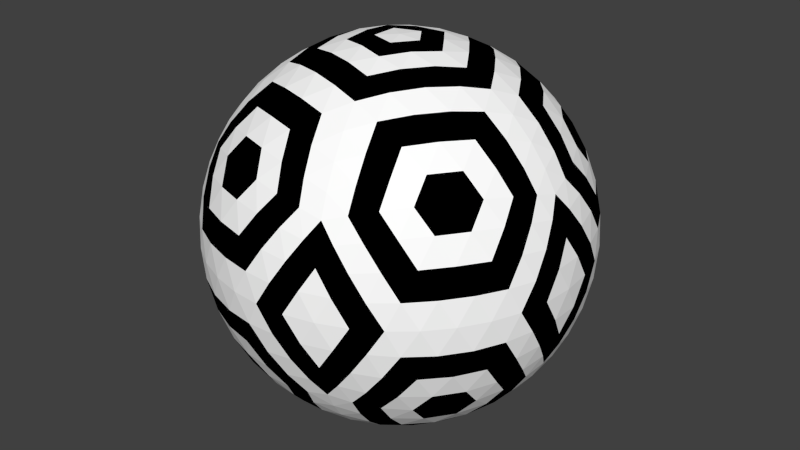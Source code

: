 # Source: m_25_a.blend  (saved by Blender 2.76.0; exported with 4.5.12 LTS)
import bpy
from mathutils import Matrix  # noqa: F401  (used for matrix-valued properties, if any)

bpy.ops.wm.read_factory_settings(use_empty=True)
scene = bpy.context.scene
scene.name = 'Scene'

# ---- collections
col_collection_1 = bpy.data.collections.new('Collection 1'); scene.collection.children.link(col_collection_1)

# ---- materials (node trees are filled in below, after node groups)
mat_x = bpy.data.materials.new('Матеріал')
mat_x.alpha_threshold = 0.0
mat_x.use_transparent_shadow = False
mat_x.diffuse_color = (0.0, 0.0, 0.0, 1.0)
mat_x.roughness = 0.5
mat_001 = bpy.data.materials.new('Матеріал.001')
mat_001.alpha_threshold = 0.0
mat_001.use_transparent_shadow = False
mat_001.diffuse_color = (1.0, 1.0, 1.0, 1.0)
mat_001.roughness = 0.5

# ---- material node trees

# ---- world
world_world = bpy.data.worlds.new('World'); scene.world = world_world
world_world.color = (0.05088, 0.05088, 0.05088)
world_world.use_sun_shadow = False
world_world.sun_shadow_jitter_overblur = 0.0
world_world.cycles.sampling_method = 'MANUAL'
world_world.cycles.sample_map_resolution = 256

# ---- meshes
me_i = bpy.data.meshes.new('Iкосфера')
me_i.from_pydata([(-2.034, 1.478, -0.6602), (-2.198, 1.345, -0.3459), (-1.959, 1.674, -0.3459), (-2.321, 1.171, 1.158e-07), (-2.103, 1.528, 7.024e-08), (-1.831, 1.846, 2.285e-08), (0.7771, 2.392, -0.6602), (0.6005, 2.506, -0.3459), (0.9872, 2.38, -0.3459), (0.3965, 2.57, -1.483e-07), (0.8034, 2.473, -1.839e-07), (1.19, 2.312, -2.148e-07), (2.515, 1.143e-05, -0.6602), (2.569, 0.2033, -0.3459), (2.569, -0.2033, -0.3459), (2.566, 0.4169, -1.911e-07), (2.6, 6.664e-06, -1.839e-07), (2.566, -0.4169, -1.719e-07), (0.7771, -2.392, -0.6602), (0.9872, -2.38, -0.3459), (0.6005, -2.506, -0.3459), (1.19, -2.312, 4.648e-08), (0.8034, -2.473, 7.024e-08), (0.3965, -2.57, 9.218e-08), (-2.034, -1.478, -0.6602), (-1.959, -1.674, -0.3459), (-2.198, -1.345, -0.3459), (-1.831, -1.846, 2.362e-07), (-2.103, -1.528, 2.273e-07), (-2.321, -1.171, 2.125e-07), (0.7771, 2.392, 0.6602), (0.9872, 2.38, 0.3459), (0.6005, 2.506, 0.3459), (1.19, 2.312, -1.182e-08), (0.8034, 2.473, -3.399e-14), (0.3965, 2.57, 1.182e-08), (-2.035, 1.478, 0.6602), (-1.959, 1.674, 0.3459), (-2.198, 1.345, 0.3459), (-1.831, 1.846, -1.182e-08), (-2.103, 1.528, -1.02e-13), (-2.321, 1.171, 1.182e-08), (-2.035, -1.478, 0.6602), (-2.198, -1.345, 0.3459), (-1.959, -1.674, 0.3459), (-2.321, -1.171, -1.182e-08), (-2.103, -1.528, 1.044e-13), (-1.831, -1.846, 1.182e-08), (0.7771, -2.392, 0.6602), (0.6005, -2.506, 0.3459), (0.9872, -2.38, 0.3459), (0.3965, -2.57, -1.182e-08), (0.8034, -2.473, 3.642e-14), (1.19, -2.312, 1.182e-08), (2.515, -3.917e-08, 0.6602), (2.569, -0.2033, 0.3459), (2.569, 0.2033, 0.3459), (2.566, -0.4169, -1.182e-08), (2.6, -4.074e-08, 1.214e-15), (2.566, 0.4169, 1.182e-08), (0.7186, -2.212, -1.163), (2.326, 1.311e-05, -1.163), (0.7186, 2.212, -1.163), (-1.881, 1.367, -1.163), (-1.881, -1.367, -1.163), (-1.839e-07, -1.336e-07, -2.6), (-1.852, -1.571, -0.9301), (-1.787, -1.772, -0.653), (-1.679, -1.956, -0.3377), (-1.528, -2.103, 2.389e-07), (-2.473, -0.8035, 1.934e-07), (-2.379, -0.9925, -0.3377), (-2.238, -1.151, -0.653), (-2.066, -1.276, -0.9301), (0.9215, -2.246, -0.9301), (1.134, -2.247, -0.653), (1.341, -2.201, -0.3377), (1.528, -2.103, 2.277e-08), (-7.749e-07, -2.6, 1.108e-07), (0.2087, -2.57, -0.3377), (0.4036, -2.484, -0.653), (0.5748, -2.359, -0.9301), (2.421, 0.1822, -0.9301), (2.487, 0.3838, -0.653), (2.508, 0.5955, -0.3377), (2.473, 0.8035, -1.934e-07), (2.473, -0.8034, -1.564e-07), (2.508, -0.5955, -0.3377), (2.487, -0.3838, -0.653), (2.421, -0.1822, -0.9301), (0.5749, 2.359, -0.9301), (0.4036, 2.484, -0.653), (0.2087, 2.57, -0.3377), (7.749e-07, 2.6, -1.108e-07), (1.528, 2.103, -2.389e-07), (1.341, 2.201, -0.3377), (1.134, 2.247, -0.653), (0.9215, 2.246, -0.9301), (-2.066, 1.276, -0.9301), (-2.238, 1.151, -0.653), (-2.379, 0.9925, -0.3377), (-2.473, 0.8034, 1.564e-07), (-1.528, 2.103, -2.277e-08), (-1.679, 1.956, -0.3377), (-1.787, 1.772, -0.653), (-1.852, 1.571, -0.9301), (-1.66, -1.571, -1.24), (-1.383, -1.772, -1.306), (-1.053, -1.956, -1.351), (-0.2979, -2.201, -1.351), (0.07708, -2.247, -1.306), (0.4198, -2.246, -1.24), (0.9807, -2.064, -1.24), (1.258, -1.863, -1.306), (1.535, -1.606, -1.351), (2.002, -0.9636, -1.351), (2.161, -0.621, -1.306), (2.266, -0.2948, -1.24), (2.266, 0.2949, -1.24), (2.161, 0.621, -1.306), (2.002, 0.9636, -1.351), (1.535, 1.606, -1.351), (1.258, 1.863, -1.306), (0.9807, 2.064, -1.24), (0.4198, 2.246, -1.24), (0.07709, 2.247, -1.306), (-0.2978, 2.201, -1.351), (-1.053, 1.956, -1.351), (-1.383, 1.772, -1.306), (-1.66, 1.571, -1.24), (-2.007, 1.093, -1.24), (-2.113, 0.7676, -1.306), (-2.186, 0.397, -1.351), (-2.186, -0.397, -1.351), (-2.113, -0.7676, -1.306), (-2.007, -1.093, -1.24), (0.09581, -0.2949, -2.581), (0.2018, -0.621, -2.517), (0.3131, -0.9636, -2.394), (0.4224, -1.3, -2.212), (0.5218, -1.606, -1.977), (0.6054, -1.863, -1.71), (0.6707, -2.064, -1.432), (-1.756, -1.276, -1.432), (-1.585, -1.151, -1.71), (-1.366, -0.9925, -1.977), (-1.106, -0.8034, -2.212), (-0.8197, -0.5955, -2.394), (-0.5283, -0.3838, -2.517), (-0.2508, -0.1822, -2.581), (0.31, 1.62e-06, -2.581), (0.653, 3.571e-06, -2.517), (1.013, 5.611e-06, -2.394), (1.367, 7.557e-06, -2.212), (1.689, 9.352e-06, -1.977), (1.959, 1.092e-05, -1.71), (2.17, 1.217e-05, -1.432), (0.09581, 0.2949, -2.581), (0.2018, 0.621, -2.517), (0.3131, 0.9636, -2.394), (0.4224, 1.3, -2.212), (0.5218, 1.606, -1.977), (0.6054, 1.863, -1.71), (0.6707, 2.064, -1.432), (-0.2508, 0.1822, -2.581), (-0.5283, 0.3838, -2.517), (-0.8196, 0.5955, -2.394), (-1.106, 0.8034, -2.212), (-1.366, 0.9925, -1.977), (-1.585, 1.151, -1.71), (-1.756, 1.276, -1.432), (-0.5341, -1.022e-06, -2.545), (-0.8395, -0.2033, -2.452), (-0.8395, 0.2033, -2.452), (-1.148, -0.4169, -2.295), (-1.163, -9.718e-07, -2.326), (-1.148, 0.4169, -2.295), (-1.435, -0.6254, -2.076), (-1.473, -0.214, -2.132), (-1.473, 0.214, -2.132), (-1.435, 0.6254, -2.076), (-1.679, -0.8132, -1.811), (-1.744, -0.4224, -1.881), (-1.768, 8.319e-07, -1.907), (-1.744, 0.4224, -1.881), (-1.679, 0.8132, -1.811), (-1.869, -0.9702, -1.524), (-1.959, -0.6099, -1.597), (-2.008, -0.2085, -1.638), (-2.008, 0.2085, -1.638), (-1.959, 0.6099, -1.597), (-1.869, 0.9702, -1.524), (-0.165, 0.508, -2.545), (-0.4528, 0.7355, -2.452), (-0.06605, 0.8612, -2.452), (-0.7512, 0.9627, -2.295), (-0.3593, 1.106, -2.326), (0.04187, 1.22, -2.295), (-1.038, 1.171, -2.076), (-0.6587, 1.335, -2.132), (-0.2516, 1.467, -2.132), (0.1515, 1.558, -2.076), (-1.292, 1.345, -1.811), (-0.9407, 1.528, -1.881), (-0.5462, 1.681, -1.907), (-0.1372, 1.789, -1.881), (0.2546, 1.848, -1.811), (-1.5, 1.478, -1.524), (-1.185, 1.674, -1.597), (-0.8189, 1.846, -1.638), (-0.4224, 1.975, -1.638), (-0.02522, 2.051, -1.597), (0.345, 2.078, -1.524), (0.4321, 0.3139, -2.545), (0.5596, 0.6579, -2.452), (0.7986, 0.3289, -2.452), (0.6834, 1.012, -2.295), (0.9407, 0.6834, -2.326), (1.174, 0.3373, -2.295), (0.793, 1.349, -2.076), (1.066, 1.039, -2.132), (1.317, 0.6926, -2.132), (1.528, 0.3373, -2.076), (0.8803, 1.645, -1.811), (1.163, 1.367, -1.881), (1.43, 1.039, -1.907), (1.659, 0.6835, -1.881), (1.836, 0.329, -1.811), (0.9422, 1.884, -1.524), (1.226, 1.645, -1.597), (1.502, 1.349, -1.638), (1.747, 1.012, -1.638), (1.943, 0.6579, -1.597), (2.083, 0.314, -1.524), (0.4321, -0.3139, -2.545), (0.7986, -0.3289, -2.452), (0.5596, -0.6579, -2.452), (1.174, -0.3373, -2.295), (0.9407, -0.6834, -2.326), (0.6834, -1.012, -2.295), (1.528, -0.3373, -2.076), (1.317, -0.6926, -2.132), (1.066, -1.039, -2.132), (0.793, -1.349, -2.076), (1.836, -0.3289, -1.811), (1.659, -0.6834, -1.881), (1.43, -1.039, -1.907), (1.163, -1.367, -1.881), (0.8803, -1.645, -1.811), (2.083, -0.3139, -1.524), (1.943, -0.6579, -1.597), (1.747, -1.012, -1.638), (1.502, -1.349, -1.638), (1.226, -1.645, -1.597), (0.9422, -1.884, -1.524), (-0.1651, -0.508, -2.545), (-0.06606, -0.8612, -2.452), (-0.4528, -0.7355, -2.452), (0.04186, -1.22, -2.295), (-0.3593, -1.106, -2.326), (-0.7512, -0.9627, -2.295), (0.1515, -1.558, -2.076), (-0.2516, -1.467, -2.132), (-0.6587, -1.335, -2.132), (-1.038, -1.171, -2.076), (0.2546, -1.848, -1.811), (-0.1372, -1.789, -1.881), (-0.5462, -1.681, -1.907), (-0.9407, -1.528, -1.881), (-1.292, -1.345, -1.811), (0.345, -2.078, -1.524), (-0.02523, -2.051, -1.597), (-0.4224, -1.975, -1.638), (-0.8189, -1.846, -1.638), (-1.185, -1.674, -1.597), (-1.5, -1.478, -1.524), (-2.2, -0.9702, -0.9903), (-2.371, -0.8132, -0.6918), (-2.305, -0.6099, -1.038), (-2.499, -0.6254, -0.3547), (-2.463, -0.4224, -0.7186), (-2.363, -0.2085, -1.064), (-2.566, -0.4169, 2.843e-07), (-2.565, -0.2141, -0.3642), (-2.496, -7.554e-06, -0.7283), (-2.363, 0.2085, -1.064), (-2.6, -1.031e-05, 1.839e-07), (-2.565, 0.214, -0.3642), (-2.463, 0.4224, -0.7186), (-2.305, 0.6099, -1.038), (-2.566, 0.4169, 2.713e-08), (-2.499, 0.6254, -0.3547), (-2.371, 0.8132, -0.6918), (-2.2, 0.9702, -0.9903), (-1.602, 1.792, -0.9903), (-1.506, 2.003, -0.6918), (-1.292, 2.003, -1.038), (-1.367, 2.183, -0.3547), (-1.163, 2.212, -0.7186), (-0.9285, 2.183, -1.064), (-1.19, 2.312, 8.604e-07), (-0.9963, 2.374, -0.3642), (-0.7713, 2.374, -0.7283), (-0.532, 2.312, -1.064), (-0.8034, 2.473, 1.209e-06), (-0.5892, 2.506, -0.3642), (-0.3593, 2.473, -0.7186), (-0.1321, 2.38, -1.038), (-0.3965, 2.57, 8.932e-07), (-0.1773, 2.57, -0.3547), (0.04083, 2.506, -0.6918), (0.243, 2.392, -0.9903), (1.209, 2.078, -0.9903), (1.44, 2.051, -0.6918), (1.506, 1.848, -1.038), (1.654, 1.975, -0.3547), (1.744, 1.789, -0.7186), (1.789, 1.558, -1.064), (1.831, 1.846, -5.092e-07), (1.95, 1.681, -0.3642), (2.019, 1.467, -0.7283), (2.034, 1.22, -1.064), (2.103, 1.528, -1.89e-06), (2.201, 1.335, -0.3642), (2.241, 1.106, -0.7186), (2.223, 0.8612, -1.038), (2.321, 1.171, -4.014e-06), (2.389, 0.9627, -0.3547), (2.396, 0.7356, -0.6918), (2.35, 0.508, -0.9903), (2.35, -0.508, -0.9903), (2.396, -0.7355, -0.6918), (2.223, -0.8612, -1.038), (2.389, -0.9627, -0.3547), (2.241, -1.106, -0.7186), (2.034, -1.22, -1.064), (2.321, -1.171, 1.523e-06), (2.201, -1.335, -0.3642), (2.019, -1.467, -0.7283), (1.789, -1.558, -1.064), (2.103, -1.528, 1.976e-06), (1.95, -1.681, -0.3642), (1.744, -1.789, -0.7186), (1.506, -1.848, -1.038), (1.831, -1.846, 1.251e-06), (1.654, -1.975, -0.3547), (1.44, -2.051, -0.6918), (1.209, -2.078, -0.9903), (0.243, -2.392, -0.9903), (0.04083, -2.506, -0.6918), (-0.1321, -2.38, -1.038), (-0.1773, -2.57, -0.3547), (-0.3593, -2.473, -0.7186), (-0.532, -2.312, -1.064), (-0.3965, -2.57, 3.008e-06), (-0.5892, -2.506, -0.3641), (-0.7713, -2.374, -0.7283), (-0.9285, -2.183, -1.064), (-0.8035, -2.473, 5.13e-06), (-0.9963, -2.374, -0.3641), (-1.163, -2.212, -0.7186), (-1.292, -2.003, -1.038), (-1.19, -2.312, 6.12e-06), (-1.367, -2.183, -0.3547), (-1.506, -2.003, -0.6918), (-1.602, -1.792, -0.9903), (0.7186, -2.212, 1.163), (-1.881, -1.367, 1.163), (-1.881, 1.367, 1.163), (0.7186, 2.212, 1.163), (2.326, -1.727e-07, 1.163), (0.0, 9.237e-15, 2.6), (2.421, -0.1822, 0.9301), (2.487, -0.3838, 0.653), (2.508, -0.5955, 0.3377), (2.473, -0.8034, -2.277e-08), (2.473, 0.8034, 2.277e-08), (2.508, 0.5955, 0.3377), (2.487, 0.3838, 0.653), (2.421, 0.1822, 0.9301), (0.5748, -2.359, 0.9301), (0.4036, -2.484, 0.653), (0.2087, -2.57, 0.3377), (1.55e-07, -2.6, -2.277e-08), (1.528, -2.103, 2.277e-08), (1.341, -2.201, 0.3377), (1.134, -2.247, 0.653), (0.9215, -2.246, 0.9301), (-2.066, -1.276, 0.9301), (-2.238, -1.151, 0.653), (-2.379, -0.9925, 0.3377), (-2.473, -0.8034, -2.277e-08), (-1.528, -2.103, 2.277e-08), (-1.679, -1.956, 0.3377), (-1.787, -1.772, 0.653), (-1.852, -1.571, 0.9301), (-1.852, 1.571, 0.9301), (-1.787, 1.772, 0.653), (-1.679, 1.956, 0.3377), (-1.528, 2.103, -2.277e-08), (-2.473, 0.8034, 2.277e-08), (-2.379, 0.9925, 0.3377), (-2.238, 1.151, 0.653), (-2.066, 1.276, 0.9301), (0.9215, 2.246, 0.9301), (1.134, 2.247, 0.653), (1.341, 2.201, 0.3377), (1.528, 2.103, -2.277e-08), (-1.55e-07, 2.6, 2.277e-08), (0.2087, 2.57, 0.3377), (0.4036, 2.484, 0.653), (0.5748, 2.359, 0.9301), (2.266, -0.2949, 1.24), (2.161, -0.621, 1.306), (2.002, -0.9636, 1.351), (1.535, -1.606, 1.351), (1.258, -1.863, 1.306), (0.9807, -2.064, 1.24), (0.4198, -2.246, 1.24), (0.07706, -2.247, 1.306), (-0.2979, -2.201, 1.351), (-1.053, -1.956, 1.351), (-1.383, -1.772, 1.306), (-1.66, -1.57, 1.24), (-2.007, -1.093, 1.24), (-2.113, -0.7676, 1.306), (-2.186, -0.397, 1.351), (-2.186, 0.397, 1.351), (-2.113, 0.7676, 1.306), (-2.007, 1.093, 1.24), (-1.66, 1.57, 1.24), (-1.383, 1.772, 1.306), (-1.053, 1.956, 1.351), (-0.2979, 2.201, 1.351), (0.07706, 2.247, 1.306), (0.4198, 2.246, 1.24), (0.9807, 2.064, 1.24), (1.258, 1.863, 1.306), (1.535, 1.606, 1.351), (2.002, 0.9636, 1.351), (2.161, 0.621, 1.306), (2.266, 0.2949, 1.24), (0.0958, -0.2949, 2.581), (0.2018, -0.621, 2.517), (0.3131, -0.9636, 2.394), (0.4224, -1.3, 2.212), (0.5218, -1.606, 1.977), (0.6053, -1.863, 1.71), (0.6706, -2.064, 1.432), (2.17, -1.589e-07, 1.432), (1.959, -1.446e-07, 1.71), (1.689, -5.338e-08, 1.977), (1.367, -2.579e-09, 2.212), (1.013, -3.193e-08, 2.394), (0.653, -2.565e-08, 2.517), (0.31, -1.264e-08, 2.581), (-0.2508, -0.1822, 2.581), (-0.5283, -0.3838, 2.517), (-0.8197, -0.5955, 2.394), (-1.106, -0.8034, 2.212), (-1.366, -0.9925, 1.977), (-1.585, -1.151, 1.71), (-1.756, -1.276, 1.432), (-0.2508, 0.1822, 2.581), (-0.5283, 0.3838, 2.517), (-0.8197, 0.5955, 2.394), (-1.106, 0.8034, 2.212), (-1.366, 0.9925, 1.977), (-1.585, 1.151, 1.71), (-1.756, 1.276, 1.432), (0.0958, 0.2949, 2.581), (0.2018, 0.621, 2.517), (0.3131, 0.9636, 2.394), (0.4224, 1.3, 2.212), (0.5218, 1.606, 1.977), (0.6053, 1.863, 1.71), (0.6706, 2.064, 1.432), (0.4321, 0.3139, 2.545), (0.7986, 0.3289, 2.452), (0.5596, 0.6579, 2.452), (1.174, 0.3373, 2.295), (0.9407, 0.6834, 2.326), (0.6834, 1.012, 2.295), (1.528, 0.3373, 2.076), (1.317, 0.6926, 2.132), (1.066, 1.039, 2.132), (0.793, 1.349, 2.076), (1.836, 0.3289, 1.811), (1.659, 0.6834, 1.881), (1.43, 1.039, 1.907), (1.163, 1.367, 1.881), (0.8803, 1.645, 1.811), (2.083, 0.314, 1.524), (1.943, 0.6579, 1.597), (1.747, 1.012, 1.638), (1.502, 1.349, 1.638), (1.226, 1.645, 1.597), (0.9422, 1.884, 1.524), (-0.1651, 0.508, 2.545), (-0.06606, 0.8612, 2.452), (-0.4528, 0.7355, 2.452), (0.04186, 1.22, 2.295), (-0.3593, 1.106, 2.326), (-0.7512, 0.9627, 2.295), (0.1514, 1.558, 2.076), (-0.2516, 1.467, 2.132), (-0.6588, 1.335, 2.132), (-1.038, 1.171, 2.076), (0.2546, 1.848, 1.811), (-0.1373, 1.789, 1.881), (-0.5462, 1.681, 1.907), (-0.9407, 1.528, 1.881), (-1.292, 1.345, 1.811), (0.345, 2.078, 1.524), (-0.02524, 2.051, 1.597), (-0.4224, 1.975, 1.638), (-0.8189, 1.846, 1.638), (-1.185, 1.674, 1.597), (-1.5, 1.478, 1.524), (-0.5341, 3.39e-08, 2.545), (-0.8395, 0.2033, 2.452), (-0.8395, -0.2033, 2.452), (-1.148, 0.4169, 2.295), (-1.163, 3.269e-09, 2.326), (-1.148, -0.4169, 2.295), (-1.435, 0.6254, 2.076), (-1.473, 0.214, 2.132), (-1.473, -0.214, 2.132), (-1.435, -0.6254, 2.076), (-1.679, 0.8132, 1.811), (-1.744, 0.4224, 1.881), (-1.768, 9.798e-08, 1.907), (-1.744, -0.4224, 1.881), (-1.679, -0.8132, 1.811), (-1.869, 0.9702, 1.524), (-1.959, 0.6099, 1.597), (-2.008, 0.2085, 1.638), (-2.008, -0.2085, 1.638), (-1.959, -0.6099, 1.597), (-1.869, -0.9702, 1.524), (-0.1651, -0.508, 2.545), (-0.4528, -0.7355, 2.452), (-0.06606, -0.8612, 2.452), (-0.7512, -0.9627, 2.295), (-0.3593, -1.106, 2.326), (0.04186, -1.22, 2.295), (-1.038, -1.171, 2.076), (-0.6588, -1.335, 2.132), (-0.2516, -1.467, 2.132), (0.1514, -1.558, 2.076), (-1.292, -1.345, 1.811), (-0.9407, -1.528, 1.881), (-0.5462, -1.681, 1.907), (-0.1373, -1.789, 1.881), (0.2546, -1.848, 1.811), (-1.5, -1.478, 1.524), (-1.185, -1.674, 1.597), (-0.8189, -1.846, 1.638), (-0.4224, -1.975, 1.638), (-0.02524, -2.051, 1.597), (0.345, -2.078, 1.524), (0.4321, -0.3139, 2.545), (0.5596, -0.6579, 2.452), (0.7986, -0.3289, 2.452), (0.6834, -1.012, 2.295), (0.9407, -0.6834, 2.326), (1.174, -0.3373, 2.295), (0.793, -1.349, 2.076), (1.066, -1.039, 2.132), (1.317, -0.6926, 2.132), (1.528, -0.3373, 2.076), (0.8803, -1.645, 1.811), (1.163, -1.367, 1.881), (1.43, -1.039, 1.907), (1.659, -0.6834, 1.881), (1.836, -0.3289, 1.811), (0.9422, -1.884, 1.524), (1.226, -1.645, 1.597), (1.502, -1.349, 1.638), (1.747, -1.012, 1.638), (1.943, -0.6579, 1.597), (2.083, -0.314, 1.524), (2.35, 0.508, 0.9903), (2.396, 0.7355, 0.6918), (2.223, 0.8612, 1.038), (2.389, 0.9627, 0.3547), (2.241, 1.106, 0.7186), (2.034, 1.22, 1.064), (2.321, 1.171, -8.137e-08), (2.201, 1.335, 0.3642), (2.019, 1.467, 0.7283), (1.789, 1.558, 1.064), (2.103, 1.528, 0.0), (1.95, 1.681, 0.3642), (1.744, 1.789, 0.7186), (1.506, 1.848, 1.038), (1.831, 1.846, 1.33e-07), (1.654, 1.975, 0.3547), (1.44, 2.051, 0.6918), (1.209, 2.078, 0.9903), (0.243, 2.392, 0.9903), (0.04082, 2.506, 0.6918), (-0.1321, 2.38, 1.038), (-0.1773, 2.57, 0.3547), (-0.3593, 2.473, 0.7186), (-0.532, 2.312, 1.064), (-0.3965, 2.57, -8.951e-07), (-0.5892, 2.506, 0.3642), (-0.7713, 2.374, 0.7283), (-0.9285, 2.183, 1.064), (-0.8034, 2.473, -1.279e-06), (-0.9963, 2.374, 0.3642), (-1.163, 2.212, 0.7186), (-1.292, 2.003, 1.038), (-1.19, 2.312, -9.972e-07), (-1.367, 2.183, 0.3547), (-1.506, 2.003, 0.6918), (-1.602, 1.792, 0.9903), (-2.2, 0.9702, 0.9903), (-2.371, 0.8132, 0.6918), (-2.305, 0.6099, 1.038), (-2.499, 0.6254, 0.3547), (-2.463, 0.4224, 0.7186), (-2.363, 0.2085, 1.064), (-2.566, 0.4169, 2.848e-07), (-2.565, 0.214, 0.3642), (-2.496, -4.006e-08, 0.7283), (-2.363, -0.2085, 1.064), (-2.6, -9.298e-07, 1.663e-06), (-2.565, -0.214, 0.3642), (-2.463, -0.4224, 0.7186), (-2.305, -0.6099, 1.038), (-2.566, -0.4169, 3.789e-06), (-2.499, -0.6254, 0.3547), (-2.371, -0.8132, 0.6918), (-2.2, -0.9702, 0.9903), (-1.602, -1.792, 0.9903), (-1.506, -2.003, 0.6918), (-1.292, -2.003, 1.038), (-1.367, -2.183, 0.3547), (-1.163, -2.212, 0.7186), (-0.9285, -2.183, 1.064), (-1.19, -2.312, -1.627e-06), (-0.9963, -2.374, 0.3642), (-0.7713, -2.374, 0.7283), (-0.532, -2.312, 1.064), (-0.8034, -2.473, -2.047e-06), (-0.5892, -2.506, 0.3642), (-0.3593, -2.473, 0.7186), (-0.1321, -2.38, 1.038), (-0.3965, -2.57, -1.285e-06), (-0.1773, -2.57, 0.3547), (0.04082, -2.506, 0.6918), (0.243, -2.392, 0.9903), (1.209, -2.078, 0.9903), (1.44, -2.051, 0.6918), (1.506, -1.848, 1.038), (1.654, -1.975, 0.3547), (1.744, -1.789, 0.7186), (1.789, -1.558, 1.064), (1.831, -1.846, -2.848e-06), (1.95, -1.681, 0.3642), (2.019, -1.467, 0.7283), (2.034, -1.22, 1.064), (2.103, -1.528, -4.946e-06), (2.201, -1.335, 0.3641), (2.241, -1.106, 0.7186), (2.223, -0.8612, 1.038), (2.321, -1.171, -5.917e-06), (2.389, -0.9627, 0.3547), (2.396, -0.7355, 0.6918), (2.35, -0.508, 0.9903), (0.7186, -2.212, -1.163), (2.326, 1.311e-05, -1.163), (0.7186, 2.212, -1.163), (-1.881, 1.367, -1.163), (-1.881, -1.367, -1.163), (-1.852, -1.571, -0.9301), (-1.787, -1.772, -0.653), (-1.679, -1.956, -0.3377), (-1.528, -2.103, 2.389e-07), (-2.473, -0.8035, 1.934e-07), (-2.379, -0.9925, -0.3377), (-2.238, -1.151, -0.653), (-2.066, -1.276, -0.9301), (0.9215, -2.246, -0.9301), (1.134, -2.247, -0.653), (1.341, -2.201, -0.3377), (1.528, -2.103, 2.277e-08), (-7.749e-07, -2.6, 1.108e-07), (0.2087, -2.57, -0.3377), (0.4036, -2.484, -0.653), (0.5748, -2.359, -0.9301), (2.421, 0.1822, -0.9301), (2.487, 0.3838, -0.653), (2.508, 0.5955, -0.3377), (2.473, 0.8035, -1.934e-07), (2.473, -0.8034, -1.564e-07), (2.508, -0.5955, -0.3377), (2.487, -0.3838, -0.653), (2.421, -0.1822, -0.9301), (0.5749, 2.359, -0.9301), (0.4036, 2.484, -0.653), (0.2087, 2.57, -0.3377), (7.749e-07, 2.6, -1.108e-07), (1.528, 2.103, -2.389e-07), (1.341, 2.201, -0.3377), (1.134, 2.247, -0.653), (0.9215, 2.246, -0.9301), (-2.066, 1.276, -0.9301), (-2.238, 1.151, -0.653), (-2.379, 0.9925, -0.3377), (-2.473, 0.8034, 1.564e-07), (-1.528, 2.103, -2.277e-08), (-1.679, 1.956, -0.3377), (-1.787, 1.772, -0.653), (-1.852, 1.571, -0.9301), (-1.66, -1.571, -1.24), (-1.383, -1.772, -1.306), (-1.053, -1.956, -1.351), (-0.6835, -2.103, -1.367), (-0.2979, -2.201, -1.351), (0.07708, -2.247, -1.306), (0.4198, -2.246, -1.24), (0.9807, -2.064, -1.24), (1.258, -1.863, -1.306), (1.535, -1.606, -1.351), (1.789, -1.3, -1.367), (2.002, -0.9636, -1.351), (2.161, -0.621, -1.306), (2.266, -0.2948, -1.24), (2.266, 0.2949, -1.24), (2.161, 0.621, -1.306), (2.002, 0.9636, -1.351), (1.789, 1.3, -1.367), (1.535, 1.606, -1.351), (1.258, 1.863, -1.306), (0.9807, 2.064, -1.24), (0.4198, 2.246, -1.24), (0.07709, 2.247, -1.306), (-0.2978, 2.201, -1.351), (-0.6834, 2.103, -1.367), (-1.053, 1.956, -1.351), (-1.383, 1.772, -1.306), (-1.66, 1.571, -1.24), (-2.007, 1.093, -1.24), (-2.113, 0.7676, -1.306), (-2.186, 0.397, -1.351), (-2.212, -4.409e-06, -1.367), (-2.186, -0.397, -1.351), (-2.113, -0.7676, -1.306), (-2.007, -1.093, -1.24), (0.09581, -0.2949, -2.581), (0.2018, -0.621, -2.517), (0.3131, -0.9636, -2.394), (0.4224, -1.3, -2.212), (-1.106, -0.8034, -2.212), (-0.8197, -0.5955, -2.394), (-0.5283, -0.3838, -2.517), (-0.2508, -0.1822, -2.581), (0.31, 1.62e-06, -2.581), (0.653, 3.571e-06, -2.517), (1.013, 5.611e-06, -2.394), (1.367, 7.557e-06, -2.212), (0.09581, 0.2949, -2.581), (0.2018, 0.621, -2.517), (0.3131, 0.9636, -2.394), (0.4224, 1.3, -2.212), (-0.2508, 0.1822, -2.581), (-0.5283, 0.3838, -2.517), (-0.8196, 0.5955, -2.394), (-1.106, 0.8034, -2.212), (-0.5341, -1.022e-06, -2.545), (-0.8395, -0.2033, -2.452), (-0.8395, 0.2033, -2.452), (-1.148, -0.4169, -2.295), (-1.163, -9.718e-07, -2.326), (-1.148, 0.4169, -2.295), (-1.435, -0.6254, -2.076), (-1.473, -0.214, -2.132), (-1.473, 0.214, -2.132), (-1.435, 0.6254, -2.076), (-1.679, -0.8132, -1.811), (-1.744, -0.4224, -1.881), (-1.768, 8.319e-07, -1.907), (-1.744, 0.4224, -1.881), (-1.679, 0.8132, -1.811), (-1.869, -0.9702, -1.524), (-1.959, -0.6099, -1.597), (-2.008, -0.2085, -1.638), (-2.008, 0.2085, -1.638), (-1.959, 0.6099, -1.597), (-1.869, 0.9702, -1.524), (-0.165, 0.508, -2.545), (-0.4528, 0.7355, -2.452), (-0.06605, 0.8612, -2.452), (-0.7512, 0.9627, -2.295), (-0.3593, 1.106, -2.326), (0.04187, 1.22, -2.295), (-1.038, 1.171, -2.076), (-0.6587, 1.335, -2.132), (-0.2516, 1.467, -2.132), (0.1515, 1.558, -2.076), (-1.292, 1.345, -1.811), (-0.9407, 1.528, -1.881), (-0.5462, 1.681, -1.907), (-0.1372, 1.789, -1.881), (0.2546, 1.848, -1.811), (-1.5, 1.478, -1.524), (-1.185, 1.674, -1.597), (-0.8189, 1.846, -1.638), (-0.4224, 1.975, -1.638), (-0.02522, 2.051, -1.597), (0.345, 2.078, -1.524), (0.4321, 0.3139, -2.545), (0.5596, 0.6579, -2.452), (0.7986, 0.3289, -2.452), (0.6834, 1.012, -2.295), (0.9407, 0.6834, -2.326), (1.174, 0.3373, -2.295), (0.793, 1.349, -2.076), (1.066, 1.039, -2.132), (1.317, 0.6926, -2.132), (1.528, 0.3373, -2.076), (0.8803, 1.645, -1.811), (1.163, 1.367, -1.881), (1.43, 1.039, -1.907), (1.659, 0.6835, -1.881), (1.836, 0.329, -1.811), (0.9422, 1.884, -1.524), (1.226, 1.645, -1.597), (1.502, 1.349, -1.638), (1.747, 1.012, -1.638), (1.943, 0.6579, -1.597), (2.083, 0.314, -1.524), (0.4321, -0.3139, -2.545), (0.7986, -0.3289, -2.452), (0.5596, -0.6579, -2.452), (1.174, -0.3373, -2.295), (0.9407, -0.6834, -2.326), (0.6834, -1.012, -2.295), (1.528, -0.3373, -2.076), (1.317, -0.6926, -2.132), (1.066, -1.039, -2.132), (0.793, -1.349, -2.076), (1.836, -0.3289, -1.811), (1.659, -0.6834, -1.881), (1.43, -1.039, -1.907), (1.163, -1.367, -1.881), (0.8803, -1.645, -1.811), (2.083, -0.3139, -1.524), (1.943, -0.6579, -1.597), (1.747, -1.012, -1.638), (1.502, -1.349, -1.638), (1.226, -1.645, -1.597), (0.9422, -1.884, -1.524), (-0.1651, -0.508, -2.545), (-0.06606, -0.8612, -2.452), (-0.4528, -0.7355, -2.452), (0.04186, -1.22, -2.295), (-0.3593, -1.106, -2.326), (-0.7512, -0.9627, -2.295), (0.1515, -1.558, -2.076), (-0.2516, -1.467, -2.132), (-0.6587, -1.335, -2.132), (-1.038, -1.171, -2.076), (0.2546, -1.848, -1.811), (-0.1372, -1.789, -1.881), (-0.5462, -1.681, -1.907), (-0.9407, -1.528, -1.881), (-1.292, -1.345, -1.811), (0.345, -2.078, -1.524), (-0.02523, -2.051, -1.597), (-0.4224, -1.975, -1.638), (-0.8189, -1.846, -1.638), (-1.185, -1.674, -1.597), (-1.5, -1.478, -1.524), (-2.2, -0.9702, -0.9903), (-2.371, -0.8132, -0.6918), (-2.305, -0.6099, -1.038), (-2.499, -0.6254, -0.3547), (-2.463, -0.4224, -0.7186), (-2.363, -0.2085, -1.064), (-2.565, -0.2141, -0.3642), (-2.496, -7.554e-06, -0.7283), (-2.363, 0.2085, -1.064), (-2.565, 0.214, -0.3642), (-2.463, 0.4224, -0.7186), (-2.305, 0.6099, -1.038), (-2.499, 0.6254, -0.3547), (-2.371, 0.8132, -0.6918), (-2.2, 0.9702, -0.9903), (-1.602, 1.792, -0.9903), (-1.506, 2.003, -0.6918), (-1.292, 2.003, -1.038), (-1.367, 2.183, -0.3547), (-1.163, 2.212, -0.7186), (-0.9285, 2.183, -1.064), (-0.9963, 2.374, -0.3642), (-0.7713, 2.374, -0.7283), (-0.532, 2.312, -1.064), (-0.5892, 2.506, -0.3642), (-0.3593, 2.473, -0.7186), (-0.1321, 2.38, -1.038), (-0.1773, 2.57, -0.3547), (0.04083, 2.506, -0.6918), (0.243, 2.392, -0.9903), (1.209, 2.078, -0.9903), (1.44, 2.051, -0.6918), (1.506, 1.848, -1.038), (1.654, 1.975, -0.3547), (1.744, 1.789, -0.7186), (1.789, 1.558, -1.064), (1.95, 1.681, -0.3642), (2.019, 1.467, -0.7283), (2.034, 1.22, -1.064), (2.201, 1.335, -0.3642), (2.241, 1.106, -0.7186), (2.223, 0.8612, -1.038), (2.389, 0.9627, -0.3547), (2.396, 0.7356, -0.6918), (2.35, 0.508, -0.9903), (2.35, -0.508, -0.9903), (2.396, -0.7355, -0.6918), (2.223, -0.8612, -1.038), (2.389, -0.9627, -0.3547), (2.241, -1.106, -0.7186), (2.034, -1.22, -1.064), (2.201, -1.335, -0.3642), (2.019, -1.467, -0.7283), (1.789, -1.558, -1.064), (1.95, -1.681, -0.3642), (1.744, -1.789, -0.7186), (1.506, -1.848, -1.038), (1.654, -1.975, -0.3547), (1.44, -2.051, -0.6918), (1.209, -2.078, -0.9903), (0.243, -2.392, -0.9903), (0.04083, -2.506, -0.6918), (-0.1321, -2.38, -1.038), (-0.1773, -2.57, -0.3547), (-0.3593, -2.473, -0.7186), (-0.532, -2.312, -1.064), (-0.5892, -2.506, -0.3641), (-0.7713, -2.374, -0.7283), (-0.9285, -2.183, -1.064), (-0.9963, -2.374, -0.3641), (-1.163, -2.212, -0.7186), (-1.292, -2.003, -1.038), (-1.367, -2.183, -0.3547), (-1.506, -2.003, -0.6918), (-1.602, -1.792, -0.9903), (-2.034, 1.478, -0.6602), (-2.198, 1.345, -0.3459), (-1.959, 1.674, -0.3459), (-2.321, 1.171, 1.158e-07), (-1.831, 1.846, 2.285e-08), (0.7771, 2.392, -0.6602), (0.6005, 2.506, -0.3459), (0.9872, 2.38, -0.3459), (0.3965, 2.57, -1.483e-07), (1.19, 2.312, -2.148e-07), (2.515, 1.143e-05, -0.6602), (2.569, 0.2033, -0.3459), (2.569, -0.2033, -0.3459), (2.566, 0.4169, -1.911e-07), (2.566, -0.4169, -1.719e-07), (0.7771, -2.392, -0.6602), (0.9872, -2.38, -0.3459), (0.6005, -2.506, -0.3459), (1.19, -2.312, 4.648e-08), (0.3965, -2.57, 9.218e-08), (-2.034, -1.478, -0.6602), (-1.959, -1.674, -0.3459), (-2.198, -1.345, -0.3459), (-1.831, -1.846, 2.362e-07), (-2.321, -1.171, 2.125e-07), (0.7186, -2.212, 1.163), (-1.881, -1.367, 1.163), (-1.881, 1.367, 1.163), (0.7186, 2.212, 1.163), (2.326, 0.0, 1.163), (2.421, -0.1822, 0.9301), (2.487, -0.3838, 0.653), (2.508, -0.5955, 0.3377), (2.473, -0.8034, -2.277e-08), (2.473, 0.8034, 2.277e-08), (2.508, 0.5955, 0.3377), (2.487, 0.3838, 0.653), (2.421, 0.1822, 0.9301), (0.5748, -2.359, 0.9301), (0.4036, -2.484, 0.653), (0.2087, -2.57, 0.3377), (-2.277e-08, -2.6, -2.277e-08), (1.528, -2.103, 2.277e-08), (1.341, -2.201, 0.3377), (1.134, -2.247, 0.653), (0.9215, -2.246, 0.9301), (-2.066, -1.276, 0.9301), (-2.238, -1.151, 0.653), (-2.379, -0.9925, 0.3377), (-2.473, -0.8034, -2.277e-08), (-1.528, -2.103, 2.277e-08), (-1.679, -1.956, 0.3377), (-1.787, -1.772, 0.653), (-1.852, -1.571, 0.9301), (-1.852, 1.571, 0.9301), (-1.787, 1.772, 0.653), (-1.679, 1.956, 0.3377), (-1.528, 2.103, -2.277e-08), (-2.473, 0.8034, 2.277e-08), (-2.379, 0.9925, 0.3377), (-2.238, 1.151, 0.653), (-2.066, 1.276, 0.9301), (0.9215, 2.246, 0.9301), (1.134, 2.247, 0.653), (1.341, 2.201, 0.3377), (1.528, 2.103, -2.277e-08), (2.277e-08, 2.6, 2.277e-08), (0.2087, 2.57, 0.3377), (0.4036, 2.484, 0.653), (0.5748, 2.359, 0.9301), (2.266, -0.2949, 1.24), (2.161, -0.621, 1.306), (2.002, -0.9636, 1.351), (1.789, -1.3, 1.367), (1.535, -1.606, 1.351), (1.258, -1.863, 1.306), (0.9807, -2.064, 1.24), (0.4198, -2.246, 1.24), (0.07706, -2.247, 1.306), (-0.2979, -2.201, 1.351), (-0.6835, -2.103, 1.367), (-1.053, -1.956, 1.351), (-1.383, -1.772, 1.306), (-1.66, -1.57, 1.24), (-2.007, -1.093, 1.24), (-2.113, -0.7676, 1.306), (-2.186, -0.397, 1.351), (-2.212, 4.555e-08, 1.367), (-2.186, 0.397, 1.351), (-2.113, 0.7676, 1.306), (-2.007, 1.093, 1.24), (-1.66, 1.57, 1.24), (-1.383, 1.772, 1.306), (-1.053, 1.956, 1.351), (-0.6835, 2.103, 1.367), (-0.2979, 2.201, 1.351), (0.07706, 2.247, 1.306), (0.4198, 2.246, 1.24), (0.9807, 2.064, 1.24), (1.258, 1.863, 1.306), (1.535, 1.606, 1.351), (1.789, 1.3, 1.367), (2.002, 0.9636, 1.351), (2.161, 0.621, 1.306), (2.266, 0.2949, 1.24), (0.0958, -0.2949, 2.581), (0.2018, -0.621, 2.517), (0.3131, -0.9636, 2.394), (0.4224, -1.3, 2.212), (1.367, 0.0, 2.212), (1.013, 0.0, 2.394), (0.653, 0.0, 2.517), (0.31, 0.0, 2.581), (-0.2508, -0.1822, 2.581), (-0.5283, -0.3838, 2.517), (-0.8197, -0.5955, 2.394), (-1.106, -0.8034, 2.212), (-0.2508, 0.1822, 2.581), (-0.5283, 0.3838, 2.517), (-0.8197, 0.5955, 2.394), (-1.106, 0.8034, 2.212), (0.0958, 0.2949, 2.581), (0.2018, 0.621, 2.517), (0.3131, 0.9636, 2.394), (0.4224, 1.3, 2.212), (0.4321, 0.3139, 2.545), (0.7986, 0.3289, 2.452), (0.5596, 0.6579, 2.452), (1.174, 0.3373, 2.295), (0.9407, 0.6834, 2.326), (0.6834, 1.012, 2.295), (1.528, 0.3373, 2.076), (1.317, 0.6926, 2.132), (1.066, 1.039, 2.132), (0.793, 1.349, 2.076), (1.836, 0.3289, 1.811), (1.659, 0.6834, 1.881), (1.43, 1.039, 1.907), (1.163, 1.367, 1.881), (0.8803, 1.645, 1.811), (2.083, 0.314, 1.524), (1.943, 0.6579, 1.597), (1.747, 1.012, 1.638), (1.502, 1.349, 1.638), (1.226, 1.645, 1.597), (0.9422, 1.884, 1.524), (-0.1651, 0.508, 2.545), (-0.06606, 0.8612, 2.452), (-0.4528, 0.7355, 2.452), (0.04186, 1.22, 2.295), (-0.3593, 1.106, 2.326), (-0.7512, 0.9627, 2.295), (0.1514, 1.558, 2.076), (-0.2516, 1.467, 2.132), (-0.6588, 1.335, 2.132), (-1.038, 1.171, 2.076), (0.2546, 1.848, 1.811), (-0.1373, 1.789, 1.881), (-0.5462, 1.681, 1.907), (-0.9407, 1.528, 1.881), (-1.292, 1.345, 1.811), (0.345, 2.078, 1.524), (-0.02524, 2.051, 1.597), (-0.4224, 1.975, 1.638), (-0.8189, 1.846, 1.638), (-1.185, 1.674, 1.597), (-1.5, 1.478, 1.524), (-0.5341, 0.0, 2.545), (-0.8395, 0.2033, 2.452), (-0.8395, -0.2033, 2.452), (-1.148, 0.4169, 2.295), (-1.163, -4.074e-08, 2.326), (-1.148, -0.4169, 2.295), (-1.435, 0.6254, 2.076), (-1.473, 0.214, 2.132), (-1.473, -0.214, 2.132), (-1.435, -0.6254, 2.076), (-1.679, 0.8132, 1.811), (-1.744, 0.4224, 1.881), (-1.768, -4.321e-08, 1.907), (-1.744, -0.4224, 1.881), (-1.679, -0.8132, 1.811), (-1.869, 0.9702, 1.524), (-1.959, 0.6099, 1.597), (-2.008, 0.2085, 1.638), (-2.008, -0.2085, 1.638), (-1.959, -0.6099, 1.597), (-1.869, -0.9702, 1.524), (-0.1651, -0.508, 2.545), (-0.4528, -0.7355, 2.452), (-0.06606, -0.8612, 2.452), (-0.7512, -0.9627, 2.295), (-0.3593, -1.106, 2.326), (0.04186, -1.22, 2.295), (-1.038, -1.171, 2.076), (-0.6588, -1.335, 2.132), (-0.2516, -1.467, 2.132), (0.1514, -1.558, 2.076), (-1.292, -1.345, 1.811), (-0.9407, -1.528, 1.881), (-0.5462, -1.681, 1.907), (-0.1373, -1.789, 1.881), (0.2546, -1.848, 1.811), (-1.5, -1.478, 1.524), (-1.185, -1.674, 1.597), (-0.8189, -1.846, 1.638), (-0.4224, -1.975, 1.638), (-0.02524, -2.051, 1.597), (0.345, -2.078, 1.524), (0.4321, -0.3139, 2.545), (0.5596, -0.6579, 2.452), (0.7986, -0.3289, 2.452), (0.6834, -1.012, 2.295), (0.9407, -0.6834, 2.326), (1.174, -0.3373, 2.295), (0.793, -1.349, 2.076), (1.066, -1.039, 2.132), (1.317, -0.6926, 2.132), (1.528, -0.3373, 2.076), (0.8803, -1.645, 1.811), (1.163, -1.367, 1.881), (1.43, -1.039, 1.907), (1.659, -0.6834, 1.881), (1.836, -0.3289, 1.811), (0.9422, -1.884, 1.524), (1.226, -1.645, 1.597), (1.502, -1.349, 1.638), (1.747, -1.012, 1.638), (1.943, -0.6579, 1.597), (2.083, -0.314, 1.524), (2.35, 0.508, 0.9903), (2.396, 0.7355, 0.6918), (2.223, 0.8612, 1.038), (2.389, 0.9627, 0.3547), (2.241, 1.106, 0.7186), (2.034, 1.22, 1.064), (2.201, 1.335, 0.3642), (2.019, 1.467, 0.7283), (1.789, 1.558, 1.064), (1.95, 1.681, 0.3642), (1.744, 1.789, 0.7186), (1.506, 1.848, 1.038), (1.654, 1.975, 0.3547), (1.44, 2.051, 0.6918), (1.209, 2.078, 0.9903), (0.243, 2.392, 0.9903), (0.04082, 2.506, 0.6918), (-0.1321, 2.38, 1.038), (-0.1773, 2.57, 0.3547), (-0.3593, 2.473, 0.7186), (-0.532, 2.312, 1.064), (-0.5892, 2.506, 0.3642), (-0.7713, 2.374, 0.7283), (-0.9285, 2.183, 1.064), (-0.9963, 2.374, 0.3642), (-1.163, 2.212, 0.7186), (-1.292, 2.003, 1.038), (-1.367, 2.183, 0.3547), (-1.506, 2.003, 0.6918), (-1.602, 1.792, 0.9903), (-2.2, 0.9702, 0.9903), (-2.371, 0.8132, 0.6918), (-2.305, 0.6099, 1.038), (-2.499, 0.6254, 0.3547), (-2.463, 0.4224, 0.7186), (-2.363, 0.2085, 1.064), (-2.565, 0.214, 0.3642), (-2.496, -2.089e-07, 0.7283), (-2.363, -0.2085, 1.064), (-2.565, -0.214, 0.3642), (-2.463, -0.4224, 0.7186), (-2.305, -0.6099, 1.038), (-2.499, -0.6254, 0.3547), (-2.371, -0.8132, 0.6918), (-2.2, -0.9702, 0.9903), (-1.602, -1.792, 0.9903), (-1.506, -2.003, 0.6918), (-1.292, -2.003, 1.038), (-1.367, -2.183, 0.3547), (-1.163, -2.212, 0.7186), (-0.9285, -2.183, 1.064), (-0.9963, -2.374, 0.3642), (-0.7713, -2.374, 0.7283), (-0.532, -2.312, 1.064), (-0.5892, -2.506, 0.3642), (-0.3593, -2.473, 0.7186), (-0.1321, -2.38, 1.038), (-0.1773, -2.57, 0.3547), (0.04082, -2.506, 0.6918), (0.243, -2.392, 0.9903), (1.209, -2.078, 0.9903), (1.44, -2.051, 0.6918), (1.506, -1.848, 1.038), (1.654, -1.975, 0.3547), (1.744, -1.789, 0.7186), (1.789, -1.558, 1.064), (1.95, -1.681, 0.3642), (2.019, -1.467, 0.7283), (2.034, -1.22, 1.064), (2.201, -1.335, 0.3641), (2.241, -1.106, 0.7186), (2.223, -0.8612, 1.038), (2.389, -0.9627, 0.3547), (2.396, -0.7355, 0.6918), (2.35, -0.508, 0.9903), (0.7771, 2.392, 0.6602), (0.9872, 2.38, 0.3459), (0.6005, 2.506, 0.3459), (1.19, 2.312, -1.182e-08), (0.3965, 2.57, 1.182e-08), (-2.035, 1.478, 0.6602), (-1.959, 1.674, 0.3459), (-2.198, 1.345, 0.3459), (-1.831, 1.846, -1.182e-08), (-2.321, 1.171, 1.182e-08), (-2.035, -1.478, 0.6602), (-2.198, -1.345, 0.3459), (-1.959, -1.674, 0.3459), (-2.321, -1.171, -1.182e-08), (-1.831, -1.846, 1.182e-08), (0.7771, -2.392, 0.6602), (0.6005, -2.506, 0.3459), (0.9872, -2.38, 0.3459), (0.3965, -2.57, -1.182e-08), (1.19, -2.312, 1.182e-08), (2.515, -3.917e-08, 0.6602), (2.569, -0.2033, 0.3459), (2.569, 0.2033, 0.3459), (2.566, -0.4169, -1.182e-08), (2.566, 0.4169, 1.182e-08)], [], [(1, 2, 0), (3, 4, 1), (1, 4, 2), (4, 5, 2), (7, 8, 6), (9, 10, 7), (7, 10, 8), (10, 11, 8), (13, 14, 12), (15, 16, 13), (13, 16, 14), (16, 17, 14), (19, 20, 18), (21, 22, 19), (19, 22, 20), (22, 23, 20), (25, 26, 24), (27, 28, 25), (25, 28, 26), (28, 29, 26), (31, 32, 30), (33, 34, 31), (31, 34, 32), (34, 35, 32), (37, 38, 36), (39, 40, 37), (37, 40, 38), (40, 41, 38), (43, 44, 42), (45, 46, 43), (43, 46, 44), (46, 47, 44), (49, 50, 48), (51, 52, 49), (49, 52, 50), (52, 53, 50), (55, 56, 54), (57, 58, 55), (55, 58, 56), (58, 59, 56), (60, 111, 142), (61, 117, 156), (62, 123, 163), (63, 129, 170), (64, 135, 143), (149, 164, 65), (147, 172, 148), (145, 177, 146), (144, 181, 145), (143, 186, 144), (148, 172, 171), (172, 173, 171), (171, 173, 165), (173, 166, 165), (146, 177, 174), (177, 178, 174), (174, 178, 175), (178, 179, 175), (175, 179, 176), (179, 180, 176), (176, 180, 167), (180, 168, 167), (145, 181, 177), (180, 185, 168), (185, 169, 168), (144, 186, 181), (187, 188, 182), (182, 188, 183), (188, 189, 183), (183, 189, 184), (189, 190, 184), (185, 191, 169), (191, 170, 169), (143, 135, 186), (134, 133, 187), (187, 133, 188), (189, 132, 190), (132, 131, 190), (191, 130, 170), (130, 63, 170), (164, 157, 65), (166, 193, 165), (168, 198, 167), (169, 202, 168), (170, 207, 169), (165, 193, 192), (193, 194, 192), (192, 194, 158), (194, 159, 158), (167, 198, 195), (198, 199, 195), (195, 199, 196), (199, 200, 196), (196, 200, 197), (200, 201, 197), (197, 201, 160), (201, 161, 160), (168, 202, 198), (201, 206, 161), (206, 162, 161), (169, 207, 202), (208, 209, 203), (203, 209, 204), (209, 210, 204), (204, 210, 205), (210, 211, 205), (206, 212, 162), (212, 163, 162), (170, 129, 207), (128, 127, 208), (208, 127, 209), (210, 126, 211), (126, 125, 211), (212, 124, 163), (124, 62, 163), (157, 150, 65), (159, 214, 158), (161, 219, 160), (162, 223, 161), (163, 228, 162), (158, 214, 213), (214, 215, 213), (213, 215, 151), (215, 152, 151), (160, 219, 216), (219, 220, 216), (216, 220, 217), (220, 221, 217), (217, 221, 218), (221, 222, 218), (218, 222, 153), (222, 154, 153), (161, 223, 219), (222, 227, 154), (227, 155, 154), (162, 228, 223), (229, 230, 224), (224, 230, 225), (230, 231, 225), (225, 231, 226), (231, 232, 226), (227, 233, 155), (233, 156, 155), (163, 123, 228), (122, 121, 229), (229, 121, 230), (231, 120, 232), (120, 119, 232), (233, 118, 156), (118, 61, 156), (150, 136, 65), (152, 235, 151), (154, 240, 153), (155, 244, 154), (156, 249, 155), (151, 235, 234), (235, 236, 234), (234, 236, 137), (236, 138, 137), (153, 240, 237), (240, 241, 237), (237, 241, 238), (241, 242, 238), (238, 242, 239), (242, 243, 239), (239, 243, 139), (243, 140, 139), (154, 244, 240), (243, 248, 140), (248, 141, 140), (155, 249, 244), (250, 251, 245), (245, 251, 246), (251, 252, 246), (246, 252, 247), (252, 253, 247), (248, 254, 141), (254, 142, 141), (156, 117, 249), (116, 115, 250), (250, 115, 251), (252, 114, 253), (114, 113, 253), (254, 112, 142), (112, 60, 142), (136, 149, 65), (138, 256, 137), (140, 261, 139), (141, 265, 140), (142, 270, 141), (137, 256, 255), (256, 257, 255), (255, 257, 148), (257, 147, 148), (139, 261, 258), (261, 262, 258), (258, 262, 259), (262, 263, 259), (259, 263, 260), (263, 264, 260), (260, 264, 146), (264, 145, 146), (140, 265, 261), (264, 269, 145), (269, 144, 145), (141, 270, 265), (271, 272, 266), (266, 272, 267), (272, 273, 267), (267, 273, 268), (273, 274, 268), (269, 275, 144), (275, 143, 144), (142, 111, 270), (110, 109, 271), (271, 109, 272), (273, 108, 274), (108, 107, 274), (275, 106, 143), (106, 64, 143), (73, 135, 64), (72, 276, 73), (71, 277, 72), (70, 279, 71), (73, 276, 135), (72, 277, 276), (278, 133, 134), (71, 279, 277), (280, 281, 278), (278, 281, 133), (70, 282, 279), (282, 283, 279), (280, 284, 281), (284, 285, 281), (282, 286, 283), (286, 287, 283), (284, 288, 285), (288, 289, 285), (285, 289, 132), (289, 131, 132), (286, 290, 287), (290, 291, 287), (290, 101, 291), (101, 100, 291), (291, 100, 292), (100, 99, 292), (292, 99, 293), (99, 98, 293), (293, 98, 130), (98, 63, 130), (105, 129, 63), (104, 294, 105), (103, 295, 104), (102, 297, 103), (105, 294, 129), (104, 295, 294), (296, 127, 128), (103, 297, 295), (298, 299, 296), (296, 299, 127), (102, 300, 297), (300, 301, 297), (298, 302, 299), (302, 303, 299), (300, 304, 301), (304, 305, 301), (302, 306, 303), (306, 307, 303), (303, 307, 126), (307, 125, 126), (304, 308, 305), (308, 309, 305), (308, 93, 309), (93, 92, 309), (309, 92, 310), (92, 91, 310), (310, 91, 311), (91, 90, 311), (311, 90, 124), (90, 62, 124), (97, 123, 62), (96, 312, 97), (95, 313, 96), (94, 315, 95), (97, 312, 123), (96, 313, 312), (314, 121, 122), (95, 315, 313), (316, 317, 314), (314, 317, 121), (94, 318, 315), (318, 319, 315), (316, 320, 317), (320, 321, 317), (318, 322, 319), (322, 323, 319), (320, 324, 321), (324, 325, 321), (321, 325, 120), (325, 119, 120), (322, 326, 323), (326, 327, 323), (326, 85, 327), (85, 84, 327), (327, 84, 328), (84, 83, 328), (328, 83, 329), (83, 82, 329), (329, 82, 118), (82, 61, 118), (89, 117, 61), (88, 330, 89), (87, 331, 88), (86, 333, 87), (89, 330, 117), (88, 331, 330), (332, 115, 116), (87, 333, 331), (334, 335, 332), (332, 335, 115), (86, 336, 333), (336, 337, 333), (334, 338, 335), (338, 339, 335), (336, 340, 337), (340, 341, 337), (338, 342, 339), (342, 343, 339), (339, 343, 114), (343, 113, 114), (340, 344, 341), (344, 345, 341), (344, 77, 345), (77, 76, 345), (345, 76, 346), (76, 75, 346), (346, 75, 347), (75, 74, 347), (347, 74, 112), (74, 60, 112), (81, 111, 60), (80, 348, 81), (79, 349, 80), (78, 351, 79), (81, 348, 111), (80, 349, 348), (350, 109, 110), (79, 351, 349), (352, 353, 350), (350, 353, 109), (78, 354, 351), (354, 355, 351), (352, 356, 353), (356, 357, 353), (354, 358, 355), (358, 359, 355), (356, 360, 357), (360, 361, 357), (357, 361, 108), (361, 107, 108), (358, 362, 359), (362, 363, 359), (362, 69, 363), (69, 68, 363), (363, 68, 364), (68, 67, 364), (364, 67, 365), (67, 66, 365), (365, 66, 106), (66, 64, 106), (366, 417, 448), (367, 423, 462), (368, 429, 469), (369, 435, 476), (370, 441, 449), (455, 470, 371), (453, 478, 454), (451, 483, 452), (450, 487, 451), (449, 492, 450), (454, 478, 477), (478, 479, 477), (477, 479, 471), (479, 472, 471), (452, 483, 480), (483, 484, 480), (480, 484, 481), (484, 485, 481), (481, 485, 482), (485, 486, 482), (482, 486, 473), (486, 474, 473), (451, 487, 483), (486, 491, 474), (491, 475, 474), (450, 492, 487), (493, 494, 488), (488, 494, 489), (494, 495, 489), (489, 495, 490), (495, 496, 490), (491, 497, 475), (497, 476, 475), (449, 441, 492), (440, 439, 493), (493, 439, 494), (495, 438, 496), (438, 437, 496), (497, 436, 476), (436, 369, 476), (470, 463, 371), (472, 499, 471), (474, 504, 473), (475, 508, 474), (476, 513, 475), (471, 499, 498), (499, 500, 498), (498, 500, 464), (500, 465, 464), (473, 504, 501), (504, 505, 501), (501, 505, 502), (505, 506, 502), (502, 506, 503), (506, 507, 503), (503, 507, 466), (507, 467, 466), (474, 508, 504), (507, 512, 467), (512, 468, 467), (475, 513, 508), (514, 515, 509), (509, 515, 510), (515, 516, 510), (510, 516, 511), (516, 517, 511), (512, 518, 468), (518, 469, 468), (476, 435, 513), (434, 433, 514), (514, 433, 515), (516, 432, 517), (432, 431, 517), (518, 430, 469), (430, 368, 469), (463, 456, 371), (465, 520, 464), (467, 525, 466), (468, 529, 467), (469, 534, 468), (464, 520, 519), (520, 521, 519), (519, 521, 457), (521, 458, 457), (466, 525, 522), (525, 526, 522), (522, 526, 523), (526, 527, 523), (523, 527, 524), (527, 528, 524), (524, 528, 459), (528, 460, 459), (467, 529, 525), (528, 533, 460), (533, 461, 460), (468, 534, 529), (535, 536, 530), (530, 536, 531), (536, 537, 531), (531, 537, 532), (537, 538, 532), (533, 539, 461), (539, 462, 461), (469, 429, 534), (428, 427, 535), (535, 427, 536), (537, 426, 538), (426, 425, 538), (539, 424, 462), (424, 367, 462), (456, 442, 371), (458, 541, 457), (460, 546, 459), (461, 550, 460), (462, 555, 461), (457, 541, 540), (541, 542, 540), (540, 542, 443), (542, 444, 443), (459, 546, 543), (546, 547, 543), (543, 547, 544), (547, 548, 544), (544, 548, 545), (548, 549, 545), (545, 549, 445), (549, 446, 445), (460, 550, 546), (549, 554, 446), (554, 447, 446), (461, 555, 550), (556, 557, 551), (551, 557, 552), (557, 558, 552), (552, 558, 553), (558, 559, 553), (554, 560, 447), (560, 448, 447), (462, 423, 555), (422, 421, 556), (556, 421, 557), (558, 420, 559), (420, 419, 559), (560, 418, 448), (418, 366, 448), (442, 455, 371), (444, 562, 443), (446, 567, 445), (447, 571, 446), (448, 576, 447), (443, 562, 561), (562, 563, 561), (561, 563, 454), (563, 453, 454), (445, 567, 564), (567, 568, 564), (564, 568, 565), (568, 569, 565), (565, 569, 566), (569, 570, 566), (566, 570, 452), (570, 451, 452), (446, 571, 567), (570, 575, 451), (575, 450, 451), (447, 576, 571), (577, 578, 572), (572, 578, 573), (578, 579, 573), (573, 579, 574), (579, 580, 574), (575, 581, 450), (581, 449, 450), (448, 417, 576), (416, 415, 577), (577, 415, 578), (579, 414, 580), (414, 413, 580), (581, 412, 449), (412, 370, 449), (379, 441, 370), (378, 582, 379), (377, 583, 378), (376, 585, 377), (379, 582, 441), (378, 583, 582), (584, 439, 440), (377, 585, 583), (586, 587, 584), (584, 587, 439), (376, 588, 585), (588, 589, 585), (586, 590, 587), (590, 591, 587), (588, 592, 589), (592, 593, 589), (590, 594, 591), (594, 595, 591), (591, 595, 438), (595, 437, 438), (592, 596, 593), (596, 597, 593), (596, 407, 597), (407, 406, 597), (597, 406, 598), (406, 405, 598), (598, 405, 599), (405, 404, 599), (599, 404, 436), (404, 369, 436), (411, 435, 369), (410, 600, 411), (409, 601, 410), (408, 603, 409), (411, 600, 435), (410, 601, 600), (602, 433, 434), (409, 603, 601), (604, 605, 602), (602, 605, 433), (408, 606, 603), (606, 607, 603), (604, 608, 605), (608, 609, 605), (606, 610, 607), (610, 611, 607), (608, 612, 609), (612, 613, 609), (609, 613, 432), (613, 431, 432), (610, 614, 611), (614, 615, 611), (614, 399, 615), (399, 398, 615), (615, 398, 616), (398, 397, 616), (616, 397, 617), (397, 396, 617), (617, 396, 430), (396, 368, 430), (403, 429, 368), (402, 618, 403), (401, 619, 402), (400, 621, 401), (403, 618, 429), (402, 619, 618), (620, 427, 428), (401, 621, 619), (622, 623, 620), (620, 623, 427), (400, 624, 621), (624, 625, 621), (622, 626, 623), (626, 627, 623), (624, 628, 625), (628, 629, 625), (626, 630, 627), (630, 631, 627), (627, 631, 426), (631, 425, 426), (628, 632, 629), (632, 633, 629), (632, 391, 633), (391, 390, 633), (633, 390, 634), (390, 389, 634), (634, 389, 635), (389, 388, 635), (635, 388, 424), (388, 367, 424), (395, 423, 367), (394, 636, 395), (393, 637, 394), (392, 639, 393), (395, 636, 423), (394, 637, 636), (638, 421, 422), (393, 639, 637), (640, 641, 638), (638, 641, 421), (392, 642, 639), (642, 643, 639), (640, 644, 641), (644, 645, 641), (642, 646, 643), (646, 647, 643), (644, 648, 645), (648, 649, 645), (645, 649, 420), (649, 419, 420), (646, 650, 647), (650, 651, 647), (650, 383, 651), (383, 382, 651), (651, 382, 652), (382, 381, 652), (652, 381, 653), (381, 380, 653), (653, 380, 418), (380, 366, 418), (387, 417, 366), (386, 654, 387), (385, 655, 386), (384, 657, 385), (387, 654, 417), (386, 655, 654), (656, 415, 416), (385, 657, 655), (658, 659, 656), (656, 659, 415), (384, 660, 657), (660, 661, 657), (658, 662, 659), (662, 663, 659), (660, 664, 661), (664, 665, 661), (662, 666, 663), (666, 667, 663), (663, 667, 414), (667, 413, 414), (664, 668, 665), (668, 669, 665), (668, 375, 669), (375, 374, 669), (669, 374, 670), (374, 373, 670), (670, 373, 671), (373, 372, 671), (671, 372, 412), (372, 370, 412), (758, 772, 759), (756, 775, 757), (759, 772, 768), (772, 769, 768), (757, 775, 773), (775, 776, 773), (773, 776, 774), (776, 777, 774), (774, 777, 770), (777, 771, 770), (782, 783, 778), (778, 783, 779), (783, 784, 779), (779, 784, 780), (784, 785, 780), (780, 785, 781), (785, 786, 781), (787, 788, 782), (782, 788, 783), (785, 791, 786), (791, 792, 786), (751, 750, 787), (787, 750, 788), (749, 748, 789), (789, 748, 790), (748, 747, 790), (791, 746, 792), (746, 745, 792), (769, 793, 768), (771, 796, 770), (768, 793, 764), (793, 765, 764), (770, 796, 794), (796, 797, 794), (794, 797, 795), (797, 798, 795), (795, 798, 766), (798, 767, 766), (803, 804, 799), (799, 804, 800), (804, 805, 800), (800, 805, 801), (805, 806, 801), (801, 806, 802), (806, 807, 802), (808, 809, 803), (803, 809, 804), (806, 812, 807), (812, 813, 807), (744, 743, 808), (808, 743, 809), (742, 741, 810), (810, 741, 811), (741, 740, 811), (812, 739, 813), (739, 738, 813), (765, 814, 764), (767, 817, 766), (764, 814, 760), (814, 761, 760), (766, 817, 815), (817, 818, 815), (815, 818, 816), (818, 819, 816), (816, 819, 762), (819, 763, 762), (824, 825, 820), (820, 825, 821), (825, 826, 821), (821, 826, 822), (826, 827, 822), (822, 827, 823), (827, 828, 823), (829, 830, 824), (824, 830, 825), (827, 833, 828), (833, 834, 828), (737, 736, 829), (829, 736, 830), (735, 734, 831), (831, 734, 832), (734, 733, 832), (833, 732, 834), (732, 731, 834), (761, 835, 760), (763, 838, 762), (760, 835, 752), (835, 753, 752), (762, 838, 836), (838, 839, 836), (836, 839, 837), (839, 840, 837), (837, 840, 754), (840, 755, 754), (845, 846, 841), (841, 846, 842), (846, 847, 842), (842, 847, 843), (847, 848, 843), (843, 848, 844), (848, 849, 844), (850, 851, 845), (845, 851, 846), (848, 854, 849), (854, 855, 849), (730, 729, 850), (850, 729, 851), (728, 727, 852), (852, 727, 853), (727, 726, 853), (854, 725, 855), (725, 724, 855), (753, 856, 752), (755, 859, 754), (752, 856, 759), (856, 758, 759), (754, 859, 857), (859, 860, 857), (857, 860, 858), (860, 861, 858), (858, 861, 757), (861, 756, 757), (866, 867, 862), (862, 867, 863), (867, 868, 863), (863, 868, 864), (868, 869, 864), (864, 869, 865), (869, 870, 865), (871, 872, 866), (866, 872, 867), (869, 875, 870), (875, 876, 870), (723, 722, 871), (871, 722, 872), (721, 720, 873), (873, 720, 874), (720, 719, 874), (875, 718, 876), (718, 717, 876), (877, 750, 751), (878, 879, 877), (877, 879, 750), (880, 881, 878), (878, 881, 879), (882, 748, 749), (880, 883, 881), (883, 884, 881), (882, 885, 748), (885, 747, 748), (883, 886, 884), (886, 887, 884), (886, 889, 887), (889, 890, 887), (887, 890, 888), (890, 891, 888), (888, 891, 746), (891, 745, 746), (892, 743, 744), (893, 894, 892), (892, 894, 743), (895, 896, 893), (893, 896, 894), (897, 741, 742), (895, 898, 896), (898, 899, 896), (897, 900, 741), (900, 740, 741), (898, 901, 899), (901, 902, 899), (901, 904, 902), (904, 905, 902), (902, 905, 903), (905, 906, 903), (903, 906, 739), (906, 738, 739), (907, 736, 737), (908, 909, 907), (907, 909, 736), (910, 911, 908), (908, 911, 909), (912, 734, 735), (910, 913, 911), (913, 914, 911), (912, 915, 734), (915, 733, 734), (913, 916, 914), (916, 917, 914), (916, 919, 917), (919, 920, 917), (917, 920, 918), (920, 921, 918), (918, 921, 732), (921, 731, 732), (922, 729, 730), (923, 924, 922), (922, 924, 729), (925, 926, 923), (923, 926, 924), (927, 727, 728), (925, 928, 926), (928, 929, 926), (927, 930, 727), (930, 726, 727), (928, 931, 929), (931, 932, 929), (931, 934, 932), (934, 935, 932), (932, 935, 933), (935, 936, 933), (933, 936, 725), (936, 724, 725), (937, 722, 723), (938, 939, 937), (937, 939, 722), (940, 941, 938), (938, 941, 939), (942, 720, 721), (940, 943, 941), (943, 944, 941), (942, 945, 720), (945, 719, 720), (943, 946, 944), (946, 947, 944), (946, 949, 947), (949, 950, 947), (947, 950, 948), (950, 951, 948), (948, 951, 718), (951, 717, 718), (709, 716, 675), (710, 952, 709), (711, 953, 710), (712, 955, 711), (709, 952, 716), (952, 715, 716), (710, 953, 952), (952, 954, 715), (954, 714, 715), (711, 955, 953), (954, 956, 714), (956, 713, 714), (701, 708, 674), (702, 957, 701), (703, 958, 702), (704, 960, 703), (701, 957, 708), (957, 707, 708), (702, 958, 957), (957, 959, 707), (959, 706, 707), (703, 960, 958), (959, 961, 706), (961, 705, 706), (693, 700, 673), (694, 962, 693), (695, 963, 694), (696, 965, 695), (693, 962, 700), (962, 699, 700), (694, 963, 962), (962, 964, 699), (964, 698, 699), (695, 965, 963), (964, 966, 698), (966, 697, 698), (685, 692, 672), (686, 967, 685), (687, 968, 686), (688, 970, 687), (685, 967, 692), (967, 691, 692), (686, 968, 967), (967, 969, 691), (969, 690, 691), (687, 970, 968), (969, 971, 690), (971, 689, 690), (677, 684, 676), (678, 972, 677), (679, 973, 678), (680, 975, 679), (677, 972, 684), (972, 683, 684), (678, 973, 972), (972, 974, 683), (974, 682, 683), (679, 975, 973), (974, 976, 682), (976, 681, 682), (1063, 1077, 1064), (1061, 1080, 1062), (1064, 1077, 1073), (1077, 1074, 1073), (1062, 1080, 1078), (1080, 1081, 1078), (1078, 1081, 1079), (1081, 1082, 1079), (1079, 1082, 1075), (1082, 1076, 1075), (1087, 1088, 1083), (1083, 1088, 1084), (1088, 1089, 1084), (1084, 1089, 1085), (1089, 1090, 1085), (1085, 1090, 1086), (1090, 1091, 1086), (1092, 1093, 1087), (1087, 1093, 1088), (1090, 1096, 1091), (1096, 1097, 1091), (1056, 1055, 1092), (1092, 1055, 1093), (1054, 1053, 1094), (1094, 1053, 1095), (1053, 1052, 1095), (1096, 1051, 1097), (1051, 1050, 1097), (1074, 1098, 1073), (1076, 1101, 1075), (1073, 1098, 1069), (1098, 1070, 1069), (1075, 1101, 1099), (1101, 1102, 1099), (1099, 1102, 1100), (1102, 1103, 1100), (1100, 1103, 1071), (1103, 1072, 1071), (1108, 1109, 1104), (1104, 1109, 1105), (1109, 1110, 1105), (1105, 1110, 1106), (1110, 1111, 1106), (1106, 1111, 1107), (1111, 1112, 1107), (1113, 1114, 1108), (1108, 1114, 1109), (1111, 1117, 1112), (1117, 1118, 1112), (1049, 1048, 1113), (1113, 1048, 1114), (1047, 1046, 1115), (1115, 1046, 1116), (1046, 1045, 1116), (1117, 1044, 1118), (1044, 1043, 1118), (1070, 1119, 1069), (1072, 1122, 1071), (1069, 1119, 1065), (1119, 1066, 1065), (1071, 1122, 1120), (1122, 1123, 1120), (1120, 1123, 1121), (1123, 1124, 1121), (1121, 1124, 1067), (1124, 1068, 1067), (1129, 1130, 1125), (1125, 1130, 1126), (1130, 1131, 1126), (1126, 1131, 1127), (1131, 1132, 1127), (1127, 1132, 1128), (1132, 1133, 1128), (1134, 1135, 1129), (1129, 1135, 1130), (1132, 1138, 1133), (1138, 1139, 1133), (1042, 1041, 1134), (1134, 1041, 1135), (1040, 1039, 1136), (1136, 1039, 1137), (1039, 1038, 1137), (1138, 1037, 1139), (1037, 1036, 1139), (1066, 1140, 1065), (1068, 1143, 1067), (1065, 1140, 1057), (1140, 1058, 1057), (1067, 1143, 1141), (1143, 1144, 1141), (1141, 1144, 1142), (1144, 1145, 1142), (1142, 1145, 1059), (1145, 1060, 1059), (1150, 1151, 1146), (1146, 1151, 1147), (1151, 1152, 1147), (1147, 1152, 1148), (1152, 1153, 1148), (1148, 1153, 1149), (1153, 1154, 1149), (1155, 1156, 1150), (1150, 1156, 1151), (1153, 1159, 1154), (1159, 1160, 1154), (1035, 1034, 1155), (1155, 1034, 1156), (1033, 1032, 1157), (1157, 1032, 1158), (1032, 1031, 1158), (1159, 1030, 1160), (1030, 1029, 1160), (1058, 1161, 1057), (1060, 1164, 1059), (1057, 1161, 1064), (1161, 1063, 1064), (1059, 1164, 1162), (1164, 1165, 1162), (1162, 1165, 1163), (1165, 1166, 1163), (1163, 1166, 1062), (1166, 1061, 1062), (1171, 1172, 1167), (1167, 1172, 1168), (1172, 1173, 1168), (1168, 1173, 1169), (1173, 1174, 1169), (1169, 1174, 1170), (1174, 1175, 1170), (1176, 1177, 1171), (1171, 1177, 1172), (1174, 1180, 1175), (1180, 1181, 1175), (1028, 1027, 1176), (1176, 1027, 1177), (1026, 1025, 1178), (1178, 1025, 1179), (1025, 1024, 1179), (1180, 1023, 1181), (1023, 1022, 1181), (1182, 1055, 1056), (1183, 1184, 1182), (1182, 1184, 1055), (1185, 1186, 1183), (1183, 1186, 1184), (1187, 1053, 1054), (1185, 1188, 1186), (1188, 1189, 1186), (1187, 1190, 1053), (1190, 1052, 1053), (1188, 1191, 1189), (1191, 1192, 1189), (1191, 1194, 1192), (1194, 1195, 1192), (1192, 1195, 1193), (1195, 1196, 1193), (1193, 1196, 1051), (1196, 1050, 1051), (1197, 1048, 1049), (1198, 1199, 1197), (1197, 1199, 1048), (1200, 1201, 1198), (1198, 1201, 1199), (1202, 1046, 1047), (1200, 1203, 1201), (1203, 1204, 1201), (1202, 1205, 1046), (1205, 1045, 1046), (1203, 1206, 1204), (1206, 1207, 1204), (1206, 1209, 1207), (1209, 1210, 1207), (1207, 1210, 1208), (1210, 1211, 1208), (1208, 1211, 1044), (1211, 1043, 1044), (1212, 1041, 1042), (1213, 1214, 1212), (1212, 1214, 1041), (1215, 1216, 1213), (1213, 1216, 1214), (1217, 1039, 1040), (1215, 1218, 1216), (1218, 1219, 1216), (1217, 1220, 1039), (1220, 1038, 1039), (1218, 1221, 1219), (1221, 1222, 1219), (1221, 1224, 1222), (1224, 1225, 1222), (1222, 1225, 1223), (1225, 1226, 1223), (1223, 1226, 1037), (1226, 1036, 1037), (1227, 1034, 1035), (1228, 1229, 1227), (1227, 1229, 1034), (1230, 1231, 1228), (1228, 1231, 1229), (1232, 1032, 1033), (1230, 1233, 1231), (1233, 1234, 1231), (1232, 1235, 1032), (1235, 1031, 1032), (1233, 1236, 1234), (1236, 1237, 1234), (1236, 1239, 1237), (1239, 1240, 1237), (1237, 1240, 1238), (1240, 1241, 1238), (1238, 1241, 1030), (1241, 1029, 1030), (1242, 1027, 1028), (1243, 1244, 1242), (1242, 1244, 1027), (1245, 1246, 1243), (1243, 1246, 1244), (1247, 1025, 1026), (1245, 1248, 1246), (1248, 1249, 1246), (1247, 1250, 1025), (1250, 1024, 1025), (1248, 1251, 1249), (1251, 1252, 1249), (1251, 1254, 1252), (1254, 1255, 1252), (1252, 1255, 1253), (1255, 1256, 1253), (1253, 1256, 1023), (1256, 1022, 1023), (1014, 1021, 980), (1015, 1257, 1014), (1016, 1258, 1015), (1017, 1260, 1016), (1014, 1257, 1021), (1257, 1020, 1021), (1015, 1258, 1257), (1257, 1259, 1020), (1259, 1019, 1020), (1016, 1260, 1258), (1259, 1261, 1019), (1261, 1018, 1019), (1006, 1013, 979), (1007, 1262, 1006), (1008, 1263, 1007), (1009, 1265, 1008), (1006, 1262, 1013), (1262, 1012, 1013), (1007, 1263, 1262), (1262, 1264, 1012), (1264, 1011, 1012), (1008, 1265, 1263), (1264, 1266, 1011), (1266, 1010, 1011), (998, 1005, 978), (999, 1267, 998), (1000, 1268, 999), (1001, 1270, 1000), (998, 1267, 1005), (1267, 1004, 1005), (999, 1268, 1267), (1267, 1269, 1004), (1269, 1003, 1004), (1000, 1270, 1268), (1269, 1271, 1003), (1271, 1002, 1003), (990, 997, 977), (991, 1272, 990), (992, 1273, 991), (993, 1275, 992), (990, 1272, 997), (1272, 996, 997), (991, 1273, 1272), (1272, 1274, 996), (1274, 995, 996), (992, 1275, 1273), (1274, 1276, 995), (1276, 994, 995), (982, 989, 981), (983, 1277, 982), (984, 1278, 983), (985, 1280, 984), (982, 1277, 989), (1277, 988, 989), (983, 1278, 1277), (1277, 1279, 988), (1279, 987, 988), (984, 1280, 1278), (1279, 1281, 987), (1281, 986, 987)])
me_i.polygons.foreach_set('material_index', [1, 1, 1, 1, 1, 1, 1, 1, 1, 1, 1, 1, 1, 1, 1, 1, 1, 1, 1, 1, 1, 1, 1, 1, 1, 1, 1, 1, 1, 1, 1, 1, 1, 1, 1, 1, 1, 1, 1, 1, 1, 1, 1, 1, 1, 1, 1, 1, 1, 1, 1, 1, 1, 1, 1, 1, 1, 1, 1, 1, 1, 1, 1, 1, 1, 1, 1, 1, 1, 1, 1, 1, 1, 1, 1, 1, 1, 1, 1, 1, 1, 1, 1, 1, 1, 1, 1, 1, 1, 1, 1, 1, 1, 1, 1, 1, 1, 1, 1, 1, 1, 1, 1, 1, 1, 1, 1, 1, 1, 1, 1, 1, 1, 1, 1, 1, 1, 1, 1, 1, 1, 1, 1, 1, 1, 1, 1, 1, 1, 1, 1, 1, 1, 1, 1, 1, 1, 1, 1, 1, 1, 1, 1, 1, 1, 1, 1, 1, 1, 1, 1, 1, 1, 1, 1, 1, 1, 1, 1, 1, 1, 1, 1, 1, 1, 1, 1, 1, 1, 1, 1, 1, 1, 1, 1, 1, 1, 1, 1, 1, 1, 1, 1, 1, 1, 1, 1, 1, 1, 1, 1, 1, 1, 1, 1, 1, 1, 1, 1, 1, 1, 1, 1, 1, 1, 1, 1, 1, 1, 1, 1, 1, 1, 1, 1, 1, 1, 1, 1, 1, 1, 1, 1, 1, 1, 1, 1, 1, 1, 1, 1, 1, 1, 1, 1, 1, 1, 1, 1, 1, 1, 1, 1, 1, 1, 1, 1, 1, 1, 1, 1, 1, 1, 1, 1, 1, 1, 1, 1, 1, 1, 1, 1, 1, 1, 1, 1, 1, 1, 1, 1, 1, 1, 1, 1, 1, 1, 1, 1, 1, 1, 1, 1, 1, 1, 1, 1, 1, 1, 1, 1, 1, 1, 1, 1, 1, 1, 1, 1, 1, 1, 1, 1, 1, 1, 1, 1, 1, 1, 1, 1, 1, 1, 1, 1, 1, 1, 1, 1, 1, 1, 1, 1, 1, 1, 1, 1, 1, 1, 1, 1, 1, 1, 1, 1, 1, 1, 1, 1, 1, 1, 1, 1, 1, 1, 1, 1, 1, 1, 1, 1, 1, 1, 1, 1, 1, 1, 1, 1, 1, 1, 1, 1, 1, 1, 1, 1, 1, 1, 1, 1, 1, 1, 1, 1, 1, 1, 1, 1, 1, 1, 1, 1, 1, 1, 1, 1, 1, 1, 1, 1, 1, 1, 1, 1, 1, 1, 1, 1, 1, 1, 1, 1, 1, 1, 1, 1, 1, 1, 1, 1, 1, 1, 1, 1, 1, 1, 1, 1, 1, 1, 1, 1, 1, 1, 1, 1, 1, 1, 1, 1, 1, 1, 1, 1, 1, 1, 1, 1, 1, 1, 1, 1, 1, 1, 1, 1, 1, 1, 1, 1, 1, 1, 1, 1, 1, 1, 1, 1, 1, 1, 1, 1, 1, 1, 1, 1, 1, 1, 1, 1, 1, 1, 1, 1, 1, 1, 1, 1, 1, 1, 1, 1, 1, 1, 1, 1, 1, 1, 1, 1, 1, 1, 1, 1, 1, 1, 1, 1, 1, 1, 1, 1, 1, 1, 1, 1, 1, 1, 1, 1, 1, 1, 1, 1, 1, 1, 1, 1, 1, 1, 1, 1, 1, 1, 1, 1, 1, 1, 1, 1, 1, 1, 1, 1, 1, 1, 1, 1, 1, 1, 1, 1, 1, 1, 1, 1, 1, 1, 1, 1, 1, 1, 1, 1, 1, 1, 1, 1, 1, 1, 1, 1, 1, 1, 1, 1, 1, 1, 1, 1, 1, 1, 1, 1, 1, 1, 1, 1, 1, 1, 1, 1, 1, 1, 1, 1, 1, 1, 1, 1, 1, 1, 1, 1, 1, 1, 1, 1, 1, 1, 1, 1, 1, 1, 1, 1, 1, 1, 1, 1, 1, 1, 1, 1, 1, 1, 1, 1, 1, 1, 1, 1, 1, 1, 1, 1, 1, 1, 1, 1, 1, 1, 1, 1, 1, 1, 1, 1, 1, 1, 1, 1, 1, 1, 1, 1, 1, 1, 1, 1, 1, 1, 1, 1, 1, 1, 1, 1, 1, 1, 1, 1, 1, 1, 1, 1, 1, 1, 1, 1, 1, 1, 1, 1, 1, 1, 1, 1, 1, 1, 1, 1, 1, 1, 1, 1, 1, 1, 1, 1, 1, 1, 1, 1, 1, 1, 1, 1, 1, 0, 0, 0, 0, 0, 0, 0, 0, 0, 0, 0, 0, 0, 0, 0, 0, 0, 0, 0, 0, 0, 0, 0, 0, 0, 0, 0, 0, 0, 0, 0, 0, 0, 0, 0, 0, 0, 0, 0, 0, 0, 0, 0, 0, 0, 0, 0, 0, 0, 0, 0, 0, 0, 0, 0, 0, 0, 0, 0, 0, 0, 0, 0, 0, 0, 0, 0, 0, 0, 0, 0, 0, 0, 0, 0, 0, 0, 0, 0, 0, 0, 0, 0, 0, 0, 0, 0, 0, 0, 0, 0, 0, 0, 0, 0, 0, 0, 0, 0, 0, 0, 0, 0, 0, 0, 0, 0, 0, 0, 0, 0, 0, 0, 0, 0, 0, 0, 0, 0, 0, 0, 0, 0, 0, 0, 0, 0, 0, 0, 0, 0, 0, 0, 0, 0, 0, 0, 0, 0, 0, 0, 0, 0, 0, 0, 0, 0, 0, 0, 0, 0, 0, 0, 0, 0, 0, 0, 0, 0, 0, 0, 0, 0, 0, 0, 0, 0, 0, 0, 0, 0, 0, 0, 0, 0, 0, 0, 0, 0, 0, 0, 0, 0, 0, 0, 0, 0, 0, 0, 0, 0, 0, 0, 0, 0, 0, 0, 0, 0, 0, 0, 0, 0, 0, 0, 0, 0, 0, 0, 0, 0, 0, 0, 0, 0, 0, 0, 0, 0, 0, 0, 0, 0, 0, 0, 0, 0, 0, 0, 0, 0, 0, 0, 0, 0, 0, 0, 0, 0, 0, 0, 0, 0, 0, 0, 0, 0, 0, 0, 0, 0, 0, 0, 0, 0, 0, 0, 0, 0, 0, 0, 0, 0, 0, 0, 0, 0, 0, 0, 0, 0, 0, 0, 0, 0, 0, 0, 0, 0, 0, 0, 0, 0, 0, 0, 0, 0, 0, 0, 0, 0, 0, 0, 0, 0, 0, 0, 0, 0, 0, 0, 0, 0, 0, 0, 0, 0, 0, 0, 0, 0, 0, 0, 0, 0, 0, 0, 0, 0, 0, 0, 0, 0, 0, 0, 0, 0, 0, 0, 0, 0, 0, 0, 0, 0, 0, 0, 0, 0, 0, 0, 0, 0, 0, 0, 0, 0, 0, 0, 0, 0, 0, 0, 0, 0, 0, 0, 0, 0, 0, 0, 0, 0, 0, 0, 0, 0, 0, 0, 0, 0, 0, 0, 0, 0, 0, 0, 0, 0, 0, 0, 0, 0, 0, 0, 0, 0, 0, 0, 0, 0, 0, 0, 0, 0, 0, 0, 0, 0, 0, 0, 0, 0, 0, 0, 0, 0, 0, 0, 0, 0, 0, 0, 0, 0, 0, 0, 0, 0, 0, 0, 0, 0, 0, 0, 0, 0, 0, 0, 0, 0, 0, 0, 0, 0, 0, 0, 0, 0, 0, 0, 0, 0, 0, 0, 0, 0, 0, 0, 0, 0, 0, 0, 0, 0, 0, 0, 0, 0, 0, 0, 0, 0, 0, 0, 0, 0, 0, 0, 0, 0, 0, 0, 0, 0, 0, 0, 0, 0, 0, 0, 0, 0, 0, 0, 0, 0, 0, 0, 0, 0, 0, 0, 0, 0, 0, 0, 0, 0, 0, 0, 0, 0, 0, 0, 0, 0, 0, 0, 0, 0, 0, 0, 0, 0, 0, 0, 0, 0, 0, 0, 0, 0, 0, 0, 0, 0, 0, 0, 0, 0, 0, 0, 0, 0, 0, 0, 0, 0, 0, 0, 0, 0, 0, 0, 0, 0, 0, 0, 0, 0, 0, 0, 0, 0, 0, 0, 0, 0, 0, 0, 0, 0, 0, 0, 0, 0, 0, 0, 0, 0, 0, 0, 0, 0, 0, 0, 0, 0, 0])
me_i.materials.append(mat_x)
me_i.materials.append(mat_001)
me_i.use_remesh_preserve_volume = False
me_i.use_remesh_preserve_attributes = False
me_i.use_mirror_vertex_groups = False
me_i.update()

# ---- objects
ob_i = bpy.data.objects.new('Iкосфера', me_i)

# ---- transforms, parenting, visibility, modifiers, constraints
ob_i.location = (0.0, 0.0, 0.0)
ob_i.lineart.crease_threshold = 0.0

# ---- collection membership
col_collection_1.objects.link(ob_i)

# ---- scene / render settings (as saved in the file)
scene.frame_start = 1; scene.frame_end = 250; scene.frame_set(7)
scene.render.engine = 'BLENDER_EEVEE_NEXT'
scene.render.resolution_percentage = 50
scene.render.dither_intensity = 0.0
scene.cycles.use_denoising = False
scene.cycles.samples = 10
scene.cycles.sampling_pattern = 'TABULATED_SOBOL'
scene.cycles.light_sampling_threshold = 0.0
scene.cycles.use_adaptive_sampling = False
scene.cycles.use_light_tree = False
scene.cycles.blur_glossy = 0.0
scene.cycles.pixel_filter_type = 'GAUSSIAN'
scene.cycles.sample_clamp_indirect = 0.0
scene.view_settings.view_transform = 'Standard'
bpy.context.view_layer.update()

# ---- added for rendering (the .blend has no active camera and no usable light): camera, sun
cam_auto = bpy.data.cameras.new('AutoCamera')
cam_auto.lens = 50.0
cam_auto.sensor_width = 36.0
cam_auto.clip_end = 1000.0
ob_auto_camera = bpy.data.objects.new('AutoCamera', cam_auto)
scene.collection.objects.link(ob_auto_camera)
ob_auto_camera.location = (8.33319, -9.99982, 6.66655)
ob_auto_camera.rotation_euler = (1.09748, -7.21219e-08, 0.694738)
scene.camera = ob_auto_camera
light_auto_sun = bpy.data.lights.new('AutoSun', 'SUN')
light_auto_sun.energy = 3.0
light_auto_sun.angle = 0.0523599
ob_auto_sun = bpy.data.objects.new('AutoSun', light_auto_sun)
scene.collection.objects.link(ob_auto_sun)
ob_auto_sun.rotation_euler = (0.872665, 0.174533, 0.523599)
bpy.context.view_layer.update()
